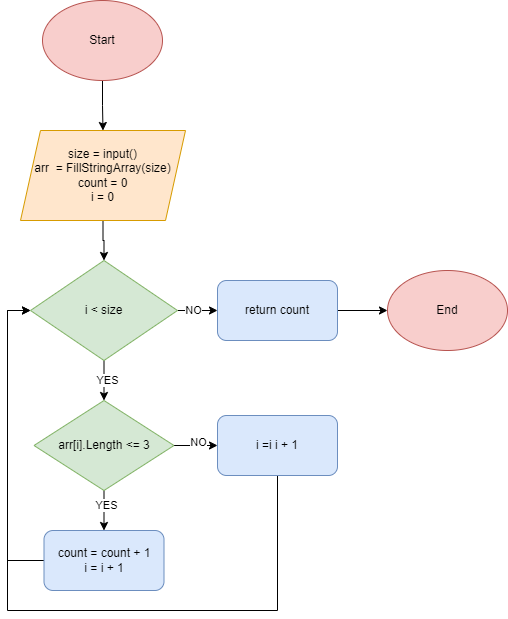

The diagram above was exported from draw.io. Its source (the exported page's mxGraphModel, read from the mxfile embedded in the PNG):
<mxGraphModel dx="1098" dy="1141" grid="1" gridSize="10" guides="1" tooltips="1" connect="1" arrows="1" fold="1" page="1" pageScale="1" pageWidth="850" pageHeight="1100" math="0" shadow="0">
  <root>
    <mxCell id="0" />
    <mxCell id="1" parent="0" />
    <mxCell id="1yYm2OYMeKa4xcpVOztP-3" value="" style="edgeStyle=orthogonalEdgeStyle;rounded=0;orthogonalLoop=1;jettySize=auto;html=1;" edge="1" parent="1" source="1yYm2OYMeKa4xcpVOztP-1" target="1yYm2OYMeKa4xcpVOztP-2">
      <mxGeometry relative="1" as="geometry" />
    </mxCell>
    <mxCell id="1yYm2OYMeKa4xcpVOztP-1" value="Start" style="ellipse;whiteSpace=wrap;html=1;fillColor=#f8cecc;strokeColor=#b85450;" vertex="1" parent="1">
      <mxGeometry x="225" y="210" width="120" height="80" as="geometry" />
    </mxCell>
    <mxCell id="1yYm2OYMeKa4xcpVOztP-5" value="" style="edgeStyle=orthogonalEdgeStyle;rounded=0;orthogonalLoop=1;jettySize=auto;html=1;" edge="1" parent="1" source="1yYm2OYMeKa4xcpVOztP-2" target="1yYm2OYMeKa4xcpVOztP-4">
      <mxGeometry relative="1" as="geometry" />
    </mxCell>
    <mxCell id="1yYm2OYMeKa4xcpVOztP-2" value="size = input()&lt;br&gt;arr&amp;nbsp; = FillStringArray(size)&lt;br&gt;count = 0&lt;br&gt;i = 0" style="shape=parallelogram;perimeter=parallelogramPerimeter;whiteSpace=wrap;html=1;fixedSize=1;fillColor=#ffe6cc;strokeColor=#d79b00;" vertex="1" parent="1">
      <mxGeometry x="203" y="340" width="165" height="90" as="geometry" />
    </mxCell>
    <mxCell id="1yYm2OYMeKa4xcpVOztP-7" value="" style="edgeStyle=orthogonalEdgeStyle;rounded=0;orthogonalLoop=1;jettySize=auto;html=1;" edge="1" parent="1" source="1yYm2OYMeKa4xcpVOztP-4" target="1yYm2OYMeKa4xcpVOztP-6">
      <mxGeometry relative="1" as="geometry" />
    </mxCell>
    <mxCell id="1yYm2OYMeKa4xcpVOztP-12" value="YES" style="edgeLabel;html=1;align=center;verticalAlign=middle;resizable=0;points=[];" vertex="1" connectable="0" parent="1yYm2OYMeKa4xcpVOztP-7">
      <mxGeometry x="-0.05" y="3" relative="1" as="geometry">
        <mxPoint as="offset" />
      </mxGeometry>
    </mxCell>
    <mxCell id="1yYm2OYMeKa4xcpVOztP-18" value="" style="edgeStyle=orthogonalEdgeStyle;rounded=0;orthogonalLoop=1;jettySize=auto;html=1;" edge="1" parent="1" source="1yYm2OYMeKa4xcpVOztP-4" target="1yYm2OYMeKa4xcpVOztP-17">
      <mxGeometry relative="1" as="geometry" />
    </mxCell>
    <mxCell id="1yYm2OYMeKa4xcpVOztP-19" value="NO" style="edgeLabel;html=1;align=center;verticalAlign=middle;resizable=0;points=[];" vertex="1" connectable="0" parent="1yYm2OYMeKa4xcpVOztP-18">
      <mxGeometry x="-0.25" y="1" relative="1" as="geometry">
        <mxPoint as="offset" />
      </mxGeometry>
    </mxCell>
    <mxCell id="1yYm2OYMeKa4xcpVOztP-4" value="i &amp;lt; size" style="rhombus;whiteSpace=wrap;html=1;fillColor=#d5e8d4;strokeColor=#82b366;" vertex="1" parent="1">
      <mxGeometry x="213" y="470" width="147" height="100" as="geometry" />
    </mxCell>
    <mxCell id="1yYm2OYMeKa4xcpVOztP-9" value="" style="edgeStyle=orthogonalEdgeStyle;rounded=0;orthogonalLoop=1;jettySize=auto;html=1;" edge="1" parent="1" source="1yYm2OYMeKa4xcpVOztP-6" target="1yYm2OYMeKa4xcpVOztP-8">
      <mxGeometry relative="1" as="geometry" />
    </mxCell>
    <mxCell id="1yYm2OYMeKa4xcpVOztP-13" value="YES" style="edgeLabel;html=1;align=center;verticalAlign=middle;resizable=0;points=[];" vertex="1" connectable="0" parent="1yYm2OYMeKa4xcpVOztP-9">
      <mxGeometry x="-0.3" y="2" relative="1" as="geometry">
        <mxPoint as="offset" />
      </mxGeometry>
    </mxCell>
    <mxCell id="1yYm2OYMeKa4xcpVOztP-11" value="" style="edgeStyle=orthogonalEdgeStyle;rounded=0;orthogonalLoop=1;jettySize=auto;html=1;" edge="1" parent="1" source="1yYm2OYMeKa4xcpVOztP-6" target="1yYm2OYMeKa4xcpVOztP-10">
      <mxGeometry relative="1" as="geometry" />
    </mxCell>
    <mxCell id="1yYm2OYMeKa4xcpVOztP-14" value="NO" style="edgeLabel;html=1;align=center;verticalAlign=middle;resizable=0;points=[];" vertex="1" connectable="0" parent="1yYm2OYMeKa4xcpVOztP-11">
      <mxGeometry x="0.0805" y="4" relative="1" as="geometry">
        <mxPoint as="offset" />
      </mxGeometry>
    </mxCell>
    <mxCell id="1yYm2OYMeKa4xcpVOztP-6" value="arr[i].Length &amp;lt;= 3" style="rhombus;whiteSpace=wrap;html=1;fillColor=#d5e8d4;strokeColor=#82b366;" vertex="1" parent="1">
      <mxGeometry x="216.5" y="610" width="140" height="90" as="geometry" />
    </mxCell>
    <mxCell id="1yYm2OYMeKa4xcpVOztP-15" style="edgeStyle=orthogonalEdgeStyle;rounded=0;orthogonalLoop=1;jettySize=auto;html=1;entryX=0;entryY=0.5;entryDx=0;entryDy=0;" edge="1" parent="1" source="1yYm2OYMeKa4xcpVOztP-8" target="1yYm2OYMeKa4xcpVOztP-4">
      <mxGeometry relative="1" as="geometry">
        <Array as="points">
          <mxPoint x="190" y="770" />
          <mxPoint x="190" y="520" />
        </Array>
      </mxGeometry>
    </mxCell>
    <mxCell id="1yYm2OYMeKa4xcpVOztP-8" value="count = count + 1&lt;br&gt;i = i + 1" style="rounded=1;whiteSpace=wrap;html=1;fillColor=#dae8fc;strokeColor=#6c8ebf;" vertex="1" parent="1">
      <mxGeometry x="226.5" y="740" width="120" height="60" as="geometry" />
    </mxCell>
    <mxCell id="1yYm2OYMeKa4xcpVOztP-16" style="edgeStyle=orthogonalEdgeStyle;rounded=0;orthogonalLoop=1;jettySize=auto;html=1;entryX=0;entryY=0.5;entryDx=0;entryDy=0;" edge="1" parent="1" source="1yYm2OYMeKa4xcpVOztP-10" target="1yYm2OYMeKa4xcpVOztP-4">
      <mxGeometry relative="1" as="geometry">
        <mxPoint x="200" y="770" as="targetPoint" />
        <Array as="points">
          <mxPoint x="460" y="820" />
          <mxPoint x="190" y="820" />
          <mxPoint x="190" y="520" />
        </Array>
      </mxGeometry>
    </mxCell>
    <mxCell id="1yYm2OYMeKa4xcpVOztP-10" value="i =i i + 1" style="rounded=1;whiteSpace=wrap;html=1;fillColor=#dae8fc;strokeColor=#6c8ebf;" vertex="1" parent="1">
      <mxGeometry x="400" y="625" width="120" height="60" as="geometry" />
    </mxCell>
    <mxCell id="1yYm2OYMeKa4xcpVOztP-21" value="" style="edgeStyle=orthogonalEdgeStyle;rounded=0;orthogonalLoop=1;jettySize=auto;html=1;" edge="1" parent="1" source="1yYm2OYMeKa4xcpVOztP-17" target="1yYm2OYMeKa4xcpVOztP-20">
      <mxGeometry relative="1" as="geometry" />
    </mxCell>
    <mxCell id="1yYm2OYMeKa4xcpVOztP-17" value="return count" style="rounded=1;whiteSpace=wrap;html=1;fillColor=#dae8fc;strokeColor=#6c8ebf;" vertex="1" parent="1">
      <mxGeometry x="400" y="490" width="120" height="60" as="geometry" />
    </mxCell>
    <mxCell id="1yYm2OYMeKa4xcpVOztP-20" value="End" style="ellipse;whiteSpace=wrap;html=1;fillColor=#f8cecc;strokeColor=#b85450;" vertex="1" parent="1">
      <mxGeometry x="570" y="480" width="120" height="80" as="geometry" />
    </mxCell>
  </root>
</mxGraphModel>